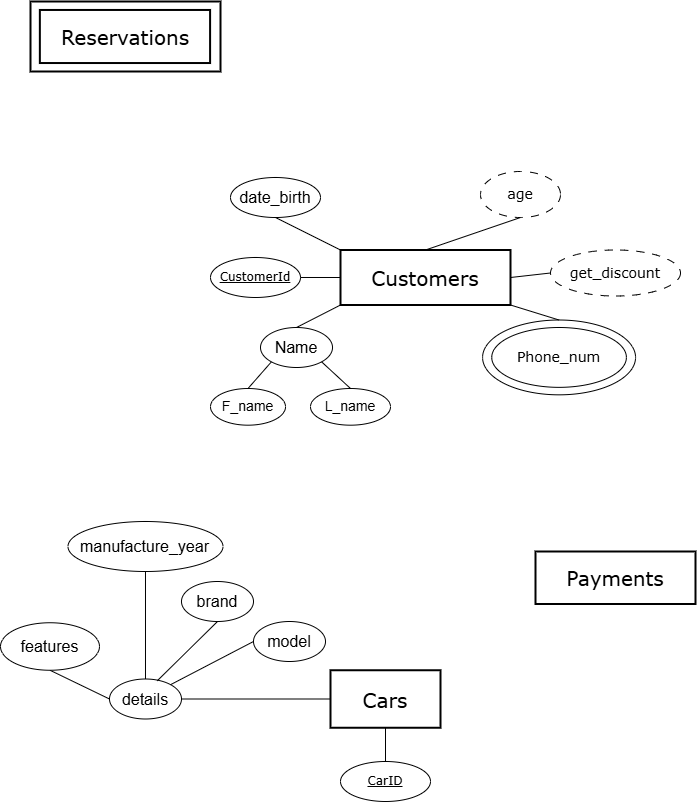

The diagram above was exported from draw.io. Its source (the exported page's mxGraphModel, read from the mxfile embedded in the PNG):
<mxGraphModel dx="1227" dy="758" grid="1" gridSize="10" guides="1" tooltips="1" connect="1" arrows="1" fold="1" page="1" pageScale="1" pageWidth="827" pageHeight="1169" background="#FFFFFF" math="0" shadow="0">
  <root>
    <mxCell id="0" />
    <mxCell id="1" parent="0" />
    <mxCell id="GSABnyjJ4nuQ12fFeogr-6" value="&lt;font face=&quot;Verdana&quot; style=&quot;font-size: 20px;&quot;&gt;Customers&lt;/font&gt;" style="rounded=0;whiteSpace=wrap;html=1;strokeWidth=2;" parent="1" vertex="1">
      <mxGeometry x="380" y="388.5" width="170" height="55" as="geometry" />
    </mxCell>
    <mxCell id="GSABnyjJ4nuQ12fFeogr-7" value="&lt;font face=&quot;Verdana&quot; style=&quot;font-size: 20px;&quot;&gt;Cars&lt;/font&gt;" style="rounded=0;whiteSpace=wrap;html=1;strokeWidth=2;" parent="1" vertex="1">
      <mxGeometry x="370" y="808.75" width="110" height="57.5" as="geometry" />
    </mxCell>
    <mxCell id="GSABnyjJ4nuQ12fFeogr-10" value="&lt;font face=&quot;Verdana&quot;&gt;&lt;span style=&quot;font-size: 20px;&quot;&gt;Payments&lt;/span&gt;&lt;/font&gt;" style="rounded=0;whiteSpace=wrap;html=1;strokeWidth=2;" parent="1" vertex="1">
      <mxGeometry x="575" y="690" width="160" height="52.5" as="geometry" />
    </mxCell>
    <mxCell id="GSABnyjJ4nuQ12fFeogr-11" value="" style="group" parent="1" vertex="1" connectable="0">
      <mxGeometry x="70" y="140" width="190" height="70" as="geometry" />
    </mxCell>
    <mxCell id="GSABnyjJ4nuQ12fFeogr-8" value="&lt;font face=&quot;Verdana&quot; style=&quot;font-size: 20px;&quot;&gt;Reservations&lt;/font&gt;" style="rounded=0;whiteSpace=wrap;html=1;strokeWidth=2;container=1;" parent="GSABnyjJ4nuQ12fFeogr-11" vertex="1">
      <mxGeometry width="190" height="70" as="geometry" />
    </mxCell>
    <mxCell id="GSABnyjJ4nuQ12fFeogr-9" value="" style="rounded=0;whiteSpace=wrap;html=1;strokeWidth=2;fillColor=none;" parent="GSABnyjJ4nuQ12fFeogr-11" vertex="1">
      <mxGeometry x="9.359144869710853" y="8.46" width="170.23348603517067" height="53.07" as="geometry" />
    </mxCell>
    <mxCell id="GSABnyjJ4nuQ12fFeogr-15" value="" style="endArrow=none;html=1;rounded=0;entryX=0;entryY=1;entryDx=0;entryDy=0;exitX=0.5;exitY=0;exitDx=0;exitDy=0;" parent="1" source="GSABnyjJ4nuQ12fFeogr-17" target="GSABnyjJ4nuQ12fFeogr-6" edge="1">
      <mxGeometry width="50" height="50" relative="1" as="geometry">
        <mxPoint x="150" y="583.32" as="sourcePoint" />
        <mxPoint x="150" y="530" as="targetPoint" />
      </mxGeometry>
    </mxCell>
    <mxCell id="GSABnyjJ4nuQ12fFeogr-28" value="" style="endArrow=none;html=1;rounded=0;exitX=0.5;exitY=0;exitDx=0;exitDy=0;entryX=1;entryY=1;entryDx=0;entryDy=0;" parent="1" source="GSABnyjJ4nuQ12fFeogr-31" target="GSABnyjJ4nuQ12fFeogr-6" edge="1">
      <mxGeometry width="50" height="50" relative="1" as="geometry">
        <mxPoint x="180" y="570" as="sourcePoint" />
        <mxPoint x="230" y="520" as="targetPoint" />
      </mxGeometry>
    </mxCell>
    <mxCell id="GSABnyjJ4nuQ12fFeogr-34" value="&lt;u&gt;&lt;font face=&quot;Verdana&quot;&gt;CustomerId&lt;/font&gt;&lt;/u&gt;" style="ellipse;whiteSpace=wrap;html=1;" parent="1" vertex="1">
      <mxGeometry x="250" y="396" width="90" height="39.99" as="geometry" />
    </mxCell>
    <mxCell id="GSABnyjJ4nuQ12fFeogr-35" value="" style="endArrow=none;html=1;rounded=0;entryX=0;entryY=0.5;entryDx=0;entryDy=0;exitX=1;exitY=0.5;exitDx=0;exitDy=0;" parent="1" source="GSABnyjJ4nuQ12fFeogr-34" target="GSABnyjJ4nuQ12fFeogr-6" edge="1">
      <mxGeometry width="50" height="50" relative="1" as="geometry">
        <mxPoint y="650" as="sourcePoint" />
        <mxPoint x="50" y="600" as="targetPoint" />
      </mxGeometry>
    </mxCell>
    <mxCell id="GSABnyjJ4nuQ12fFeogr-40" value="" style="group" parent="1" vertex="1" connectable="0">
      <mxGeometry x="531.25" y="466" width="154.47" height="110" as="geometry" />
    </mxCell>
    <mxCell id="GSABnyjJ4nuQ12fFeogr-27" value="&lt;font style=&quot;font-size: 14px;&quot; face=&quot;Verdana&quot;&gt;Phone_num&lt;/font&gt;" style="ellipse;whiteSpace=wrap;html=1;" parent="GSABnyjJ4nuQ12fFeogr-40" vertex="1">
      <mxGeometry width="134.64697336561744" height="59.8449471823004" as="geometry" />
    </mxCell>
    <mxCell id="GSABnyjJ4nuQ12fFeogr-31" value="" style="ellipse;whiteSpace=wrap;html=1;fillColor=none;" parent="GSABnyjJ4nuQ12fFeogr-40" vertex="1">
      <mxGeometry x="-9.167630347054079" y="-7.480618397787552" width="152.9739225181598" height="74.8061839778755" as="geometry" />
    </mxCell>
    <mxCell id="GSABnyjJ4nuQ12fFeogr-44" value="&lt;font face=&quot;Verdana&quot; style=&quot;font-size: 14px;&quot;&gt;age&lt;/font&gt;" style="ellipse;whiteSpace=wrap;html=1;dashed=1;dashPattern=8 8;" parent="1" vertex="1">
      <mxGeometry x="520" y="310" width="80" height="46" as="geometry" />
    </mxCell>
    <mxCell id="GSABnyjJ4nuQ12fFeogr-45" value="" style="endArrow=none;html=1;rounded=0;exitX=0.5;exitY=0;exitDx=0;exitDy=0;entryX=0.5;entryY=1;entryDx=0;entryDy=0;" parent="1" source="GSABnyjJ4nuQ12fFeogr-6" target="GSABnyjJ4nuQ12fFeogr-44" edge="1">
      <mxGeometry width="50" height="50" relative="1" as="geometry">
        <mxPoint x="70" y="470" as="sourcePoint" />
        <mxPoint x="160" y="430" as="targetPoint" />
      </mxGeometry>
    </mxCell>
    <mxCell id="GSABnyjJ4nuQ12fFeogr-47" value="&lt;font style=&quot;font-size: 16px;&quot;&gt;date_birth&lt;/font&gt;" style="ellipse;whiteSpace=wrap;html=1;" parent="1" vertex="1">
      <mxGeometry x="270" y="316" width="90" height="40" as="geometry" />
    </mxCell>
    <mxCell id="GSABnyjJ4nuQ12fFeogr-48" value="" style="endArrow=none;html=1;rounded=0;entryX=0.5;entryY=1;entryDx=0;entryDy=0;exitX=0;exitY=0;exitDx=0;exitDy=0;" parent="1" source="GSABnyjJ4nuQ12fFeogr-6" target="GSABnyjJ4nuQ12fFeogr-47" edge="1">
      <mxGeometry width="50" height="50" relative="1" as="geometry">
        <mxPoint x="120" y="480" as="sourcePoint" />
        <mxPoint x="170" y="430" as="targetPoint" />
      </mxGeometry>
    </mxCell>
    <mxCell id="GSABnyjJ4nuQ12fFeogr-49" value="" style="group" parent="1" vertex="1" connectable="0">
      <mxGeometry x="250" y="443.5" width="180" height="97.66999999999996" as="geometry" />
    </mxCell>
    <mxCell id="GSABnyjJ4nuQ12fFeogr-17" value="&lt;font style=&quot;font-size: 16px;&quot;&gt;Name&lt;/font&gt;" style="ellipse;whiteSpace=wrap;html=1;" parent="GSABnyjJ4nuQ12fFeogr-49" vertex="1">
      <mxGeometry x="50" y="22.5" width="72.01" height="40" as="geometry" />
    </mxCell>
    <mxCell id="GSABnyjJ4nuQ12fFeogr-21" value="&lt;font style=&quot;font-size: 14px;&quot;&gt;F_name&lt;/font&gt;" style="ellipse;whiteSpace=wrap;html=1;" parent="GSABnyjJ4nuQ12fFeogr-49" vertex="1">
      <mxGeometry y="83.5" width="75.01" height="36.67" as="geometry" />
    </mxCell>
    <mxCell id="GSABnyjJ4nuQ12fFeogr-23" value="&lt;font style=&quot;font-size: 14px;&quot;&gt;L_name&lt;/font&gt;" style="ellipse;whiteSpace=wrap;html=1;" parent="GSABnyjJ4nuQ12fFeogr-49" vertex="1">
      <mxGeometry x="100" y="83.5" width="80" height="36.67" as="geometry" />
    </mxCell>
    <mxCell id="GSABnyjJ4nuQ12fFeogr-25" value="" style="endArrow=none;html=1;rounded=0;entryX=0;entryY=1;entryDx=0;entryDy=0;exitX=0.5;exitY=0;exitDx=0;exitDy=0;" parent="GSABnyjJ4nuQ12fFeogr-49" source="GSABnyjJ4nuQ12fFeogr-21" target="GSABnyjJ4nuQ12fFeogr-17" edge="1">
      <mxGeometry width="50" height="50" relative="1" as="geometry">
        <mxPoint y="91" as="sourcePoint" />
        <mxPoint x="50" y="41" as="targetPoint" />
      </mxGeometry>
    </mxCell>
    <mxCell id="GSABnyjJ4nuQ12fFeogr-26" value="" style="endArrow=none;html=1;rounded=0;entryX=1;entryY=1;entryDx=0;entryDy=0;exitX=0.5;exitY=0;exitDx=0;exitDy=0;" parent="GSABnyjJ4nuQ12fFeogr-49" source="GSABnyjJ4nuQ12fFeogr-23" target="GSABnyjJ4nuQ12fFeogr-17" edge="1">
      <mxGeometry width="50" height="50" relative="1" as="geometry">
        <mxPoint x="38" y="81" as="sourcePoint" />
        <mxPoint x="59" y="45" as="targetPoint" />
      </mxGeometry>
    </mxCell>
    <mxCell id="YYUZKC2k3SCB18nQVwHI-7" value="&lt;u&gt;&lt;font face=&quot;Verdana&quot;&gt;CarID&lt;/font&gt;&lt;/u&gt;" style="ellipse;whiteSpace=wrap;html=1;" vertex="1" parent="1">
      <mxGeometry x="380" y="900" width="90" height="39.99" as="geometry" />
    </mxCell>
    <mxCell id="YYUZKC2k3SCB18nQVwHI-8" value="" style="endArrow=none;html=1;rounded=0;entryX=0.5;entryY=1;entryDx=0;entryDy=0;exitX=0.5;exitY=0;exitDx=0;exitDy=0;" edge="1" source="YYUZKC2k3SCB18nQVwHI-7" parent="1" target="GSABnyjJ4nuQ12fFeogr-7">
      <mxGeometry width="50" height="50" relative="1" as="geometry">
        <mxPoint x="600" y="640" as="sourcePoint" />
        <mxPoint x="150" y="490" as="targetPoint" />
      </mxGeometry>
    </mxCell>
    <mxCell id="YYUZKC2k3SCB18nQVwHI-10" value="" style="endArrow=none;html=1;rounded=0;entryX=0;entryY=0.5;entryDx=0;entryDy=0;" edge="1" source="YYUZKC2k3SCB18nQVwHI-11" parent="1" target="GSABnyjJ4nuQ12fFeogr-7">
      <mxGeometry width="50" height="50" relative="1" as="geometry">
        <mxPoint x="672" y="500" as="sourcePoint" />
        <mxPoint x="150" y="518" as="targetPoint" />
      </mxGeometry>
    </mxCell>
    <mxCell id="YYUZKC2k3SCB18nQVwHI-11" value="&lt;font style=&quot;font-size: 16px;&quot;&gt;details&lt;/font&gt;" style="ellipse;whiteSpace=wrap;html=1;" vertex="1" parent="1">
      <mxGeometry x="148.99" y="817.5" width="72.01" height="40" as="geometry" />
    </mxCell>
    <mxCell id="YYUZKC2k3SCB18nQVwHI-15" value="&lt;font face=&quot;Verdana&quot;&gt;&lt;span style=&quot;font-size: 14px;&quot;&gt;get_discount&lt;/span&gt;&lt;/font&gt;" style="ellipse;whiteSpace=wrap;html=1;dashed=1;dashPattern=8 8;" vertex="1" parent="1">
      <mxGeometry x="590" y="388.5" width="130" height="46" as="geometry" />
    </mxCell>
    <mxCell id="YYUZKC2k3SCB18nQVwHI-16" value="" style="endArrow=none;html=1;rounded=0;exitX=1;exitY=0.5;exitDx=0;exitDy=0;entryX=0;entryY=0.5;entryDx=0;entryDy=0;" edge="1" parent="1" source="GSABnyjJ4nuQ12fFeogr-6" target="YYUZKC2k3SCB18nQVwHI-15">
      <mxGeometry width="50" height="50" relative="1" as="geometry">
        <mxPoint x="475" y="399" as="sourcePoint" />
        <mxPoint x="590" y="372" as="targetPoint" />
      </mxGeometry>
    </mxCell>
    <mxCell id="YYUZKC2k3SCB18nQVwHI-18" value="" style="endArrow=none;html=1;rounded=0;exitX=1;exitY=0;exitDx=0;exitDy=0;entryX=0;entryY=0.5;entryDx=0;entryDy=0;" edge="1" parent="1" source="YYUZKC2k3SCB18nQVwHI-11" target="YYUZKC2k3SCB18nQVwHI-19">
      <mxGeometry width="50" height="50" relative="1" as="geometry">
        <mxPoint x="430" y="720" as="sourcePoint" />
        <mxPoint x="130" y="750" as="targetPoint" />
      </mxGeometry>
    </mxCell>
    <mxCell id="YYUZKC2k3SCB18nQVwHI-19" value="&lt;font style=&quot;font-size: 16px;&quot;&gt;model&lt;/font&gt;" style="ellipse;whiteSpace=wrap;html=1;" vertex="1" parent="1">
      <mxGeometry x="292.99" y="760" width="72.01" height="40" as="geometry" />
    </mxCell>
    <mxCell id="YYUZKC2k3SCB18nQVwHI-20" value="&lt;font style=&quot;font-size: 16px;&quot;&gt;manufacture_year&lt;/font&gt;" style="ellipse;whiteSpace=wrap;html=1;" vertex="1" parent="1">
      <mxGeometry x="107.49" y="660" width="155" height="50" as="geometry" />
    </mxCell>
    <mxCell id="YYUZKC2k3SCB18nQVwHI-22" value="" style="endArrow=none;html=1;rounded=0;exitX=0.5;exitY=0;exitDx=0;exitDy=0;entryX=0.5;entryY=1;entryDx=0;entryDy=0;" edge="1" parent="1" source="YYUZKC2k3SCB18nQVwHI-11" target="YYUZKC2k3SCB18nQVwHI-20">
      <mxGeometry width="50" height="50" relative="1" as="geometry">
        <mxPoint x="141" y="748" as="sourcePoint" />
        <mxPoint x="238" y="723" as="targetPoint" />
      </mxGeometry>
    </mxCell>
    <mxCell id="YYUZKC2k3SCB18nQVwHI-25" value="&lt;span style=&quot;font-size: 16px;&quot;&gt;brand&lt;/span&gt;" style="ellipse;whiteSpace=wrap;html=1;" vertex="1" parent="1">
      <mxGeometry x="220.98000000000002" y="720" width="72.01" height="40" as="geometry" />
    </mxCell>
    <mxCell id="YYUZKC2k3SCB18nQVwHI-26" value="" style="endArrow=none;html=1;rounded=0;entryX=0.5;entryY=1;entryDx=0;entryDy=0;exitX=0.664;exitY=0.044;exitDx=0;exitDy=0;exitPerimeter=0;" edge="1" parent="1" source="YYUZKC2k3SCB18nQVwHI-11" target="YYUZKC2k3SCB18nQVwHI-25">
      <mxGeometry width="50" height="50" relative="1" as="geometry">
        <mxPoint x="90" y="828" as="sourcePoint" />
        <mxPoint x="206" y="750" as="targetPoint" />
      </mxGeometry>
    </mxCell>
    <mxCell id="YYUZKC2k3SCB18nQVwHI-28" value="" style="endArrow=none;html=1;rounded=0;entryX=0.5;entryY=1;entryDx=0;entryDy=0;exitX=0;exitY=0.5;exitDx=0;exitDy=0;" edge="1" target="YYUZKC2k3SCB18nQVwHI-29" parent="1" source="YYUZKC2k3SCB18nQVwHI-11">
      <mxGeometry width="50" height="50" relative="1" as="geometry">
        <mxPoint x="150" y="810" as="sourcePoint" />
        <mxPoint x="248" y="733" as="targetPoint" />
      </mxGeometry>
    </mxCell>
    <mxCell id="YYUZKC2k3SCB18nQVwHI-29" value="&lt;font style=&quot;font-size: 16px;&quot;&gt;features&lt;/font&gt;" style="ellipse;whiteSpace=wrap;html=1;" vertex="1" parent="1">
      <mxGeometry x="40" y="761.25" width="98.99" height="47.5" as="geometry" />
    </mxCell>
  </root>
</mxGraphModel>